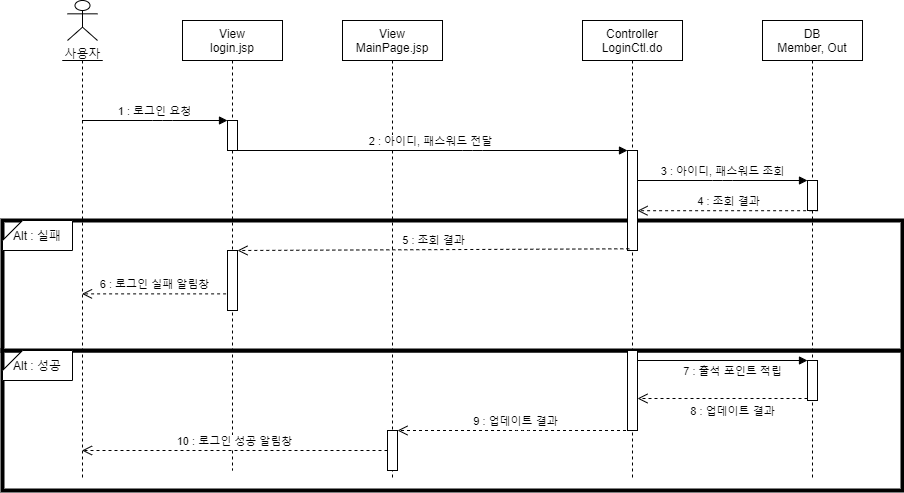

The diagram above was exported from draw.io. Its source (the exported page's mxGraphModel, read from the mxfile embedded in the PNG):
<mxGraphModel dx="1038" dy="491" grid="1" gridSize="10" guides="1" tooltips="1" connect="1" arrows="1" fold="1" page="1" pageScale="1" pageWidth="827" pageHeight="1169" math="0" shadow="0">
  <root>
    <mxCell id="_UctBENXWxPUMMhPVSUw-0" />
    <mxCell id="_UctBENXWxPUMMhPVSUw-1" parent="_UctBENXWxPUMMhPVSUw-0" />
    <mxCell id="DjzeEp4L5z0J5vkzWG9W-0" value="" style="rounded=0;whiteSpace=wrap;html=1;strokeWidth=4;" parent="_UctBENXWxPUMMhPVSUw-1" vertex="1">
      <mxGeometry x="60" y="410" width="900" height="140" as="geometry" />
    </mxCell>
    <mxCell id="DjzeEp4L5z0J5vkzWG9W-1" value="" style="rounded=0;whiteSpace=wrap;html=1;strokeWidth=4;" parent="_UctBENXWxPUMMhPVSUw-1" vertex="1">
      <mxGeometry x="60" y="280" width="900" height="130" as="geometry" />
    </mxCell>
    <mxCell id="DjzeEp4L5z0J5vkzWG9W-2" value="View&#10;login.jsp" style="shape=umlLifeline;perimeter=lifelinePerimeter;container=1;collapsible=0;recursiveResize=0;rounded=0;shadow=0;strokeWidth=1;" parent="_UctBENXWxPUMMhPVSUw-1" vertex="1">
      <mxGeometry x="240" y="80" width="100" height="450" as="geometry" />
    </mxCell>
    <mxCell id="DjzeEp4L5z0J5vkzWG9W-3" value="" style="points=[];perimeter=orthogonalPerimeter;rounded=0;shadow=0;strokeWidth=1;" parent="DjzeEp4L5z0J5vkzWG9W-2" vertex="1">
      <mxGeometry x="45" y="100" width="10" height="30" as="geometry" />
    </mxCell>
    <mxCell id="DjzeEp4L5z0J5vkzWG9W-4" value="" style="points=[];perimeter=orthogonalPerimeter;rounded=0;shadow=0;strokeWidth=1;" parent="DjzeEp4L5z0J5vkzWG9W-2" vertex="1">
      <mxGeometry x="45" y="230" width="10" height="60" as="geometry" />
    </mxCell>
    <mxCell id="DjzeEp4L5z0J5vkzWG9W-5" value="View&#10;MainPage.jsp" style="shape=umlLifeline;perimeter=lifelinePerimeter;container=1;collapsible=0;recursiveResize=0;rounded=0;shadow=0;strokeWidth=1;" parent="_UctBENXWxPUMMhPVSUw-1" vertex="1">
      <mxGeometry x="400" y="80" width="100" height="460" as="geometry" />
    </mxCell>
    <mxCell id="DjzeEp4L5z0J5vkzWG9W-6" value="" style="points=[];perimeter=orthogonalPerimeter;rounded=0;shadow=0;strokeWidth=1;" parent="DjzeEp4L5z0J5vkzWG9W-5" vertex="1">
      <mxGeometry x="45" y="410" width="10" height="40" as="geometry" />
    </mxCell>
    <mxCell id="DjzeEp4L5z0J5vkzWG9W-7" value="사용자" style="shape=umlActor;verticalLabelPosition=bottom;verticalAlign=top;html=1;outlineConnect=0;" parent="_UctBENXWxPUMMhPVSUw-1" vertex="1">
      <mxGeometry x="125" y="60" width="30" height="40" as="geometry" />
    </mxCell>
    <mxCell id="DjzeEp4L5z0J5vkzWG9W-8" value="" style="shape=umlLifeline;participant=umlActor;perimeter=lifelinePerimeter;whiteSpace=wrap;html=1;container=1;collapsible=0;recursiveResize=0;verticalAlign=top;spacingTop=36;outlineConnect=0;size=0;" parent="_UctBENXWxPUMMhPVSUw-1" vertex="1">
      <mxGeometry x="120" y="120" width="40" height="420" as="geometry" />
    </mxCell>
    <mxCell id="DjzeEp4L5z0J5vkzWG9W-9" value="Controller&#10;LoginCtl.do" style="shape=umlLifeline;perimeter=lifelinePerimeter;container=1;collapsible=0;recursiveResize=0;rounded=0;shadow=0;strokeWidth=1;" parent="_UctBENXWxPUMMhPVSUw-1" vertex="1">
      <mxGeometry x="640" y="80" width="100" height="460" as="geometry" />
    </mxCell>
    <mxCell id="DjzeEp4L5z0J5vkzWG9W-10" value="" style="points=[];perimeter=orthogonalPerimeter;rounded=0;shadow=0;strokeWidth=1;" parent="DjzeEp4L5z0J5vkzWG9W-9" vertex="1">
      <mxGeometry x="45" y="130" width="10" height="100" as="geometry" />
    </mxCell>
    <mxCell id="DjzeEp4L5z0J5vkzWG9W-11" value="" style="points=[];perimeter=orthogonalPerimeter;rounded=0;shadow=0;strokeWidth=1;" parent="DjzeEp4L5z0J5vkzWG9W-9" vertex="1">
      <mxGeometry x="45" y="330" width="10" height="80" as="geometry" />
    </mxCell>
    <mxCell id="DjzeEp4L5z0J5vkzWG9W-12" value="DB&#10;Member, Out" style="shape=umlLifeline;perimeter=lifelinePerimeter;container=1;collapsible=0;recursiveResize=0;rounded=0;shadow=0;strokeWidth=1;" parent="_UctBENXWxPUMMhPVSUw-1" vertex="1">
      <mxGeometry x="820" y="80" width="100" height="460" as="geometry" />
    </mxCell>
    <mxCell id="DjzeEp4L5z0J5vkzWG9W-13" value="" style="points=[];perimeter=orthogonalPerimeter;rounded=0;shadow=0;strokeWidth=1;" parent="DjzeEp4L5z0J5vkzWG9W-12" vertex="1">
      <mxGeometry x="45" y="160" width="10" height="30" as="geometry" />
    </mxCell>
    <mxCell id="-PCKdWPEI_50iTtVNaIX-2" value="" style="html=1;points=[];perimeter=orthogonalPerimeter;" parent="DjzeEp4L5z0J5vkzWG9W-12" vertex="1">
      <mxGeometry x="45" y="340" width="10" height="40" as="geometry" />
    </mxCell>
    <mxCell id="DjzeEp4L5z0J5vkzWG9W-14" value="1 : 로그인 요청" style="verticalAlign=bottom;endArrow=block;shadow=0;strokeWidth=1;" parent="_UctBENXWxPUMMhPVSUw-1" source="DjzeEp4L5z0J5vkzWG9W-8" target="DjzeEp4L5z0J5vkzWG9W-3" edge="1">
      <mxGeometry relative="1" as="geometry">
        <mxPoint x="235" y="170" as="sourcePoint" />
        <mxPoint x="345" y="170" as="targetPoint" />
        <Array as="points">
          <mxPoint x="220" y="180" />
        </Array>
      </mxGeometry>
    </mxCell>
    <mxCell id="DjzeEp4L5z0J5vkzWG9W-15" value="2 : 아이디, 패스워드 전달" style="html=1;verticalAlign=bottom;endArrow=block;" parent="_UctBENXWxPUMMhPVSUw-1" source="DjzeEp4L5z0J5vkzWG9W-2" target="DjzeEp4L5z0J5vkzWG9W-10" edge="1">
      <mxGeometry width="80" relative="1" as="geometry">
        <mxPoint x="510" y="270" as="sourcePoint" />
        <mxPoint x="590" y="270" as="targetPoint" />
        <Array as="points">
          <mxPoint x="530" y="210" />
        </Array>
      </mxGeometry>
    </mxCell>
    <mxCell id="DjzeEp4L5z0J5vkzWG9W-16" value="3 : 아이디, 패스워드 조회" style="html=1;verticalAlign=bottom;endArrow=block;" parent="_UctBENXWxPUMMhPVSUw-1" source="DjzeEp4L5z0J5vkzWG9W-10" target="DjzeEp4L5z0J5vkzWG9W-13" edge="1">
      <mxGeometry width="80" relative="1" as="geometry">
        <mxPoint x="700" y="240" as="sourcePoint" />
        <mxPoint x="590" y="270" as="targetPoint" />
        <Array as="points">
          <mxPoint x="780" y="240" />
        </Array>
      </mxGeometry>
    </mxCell>
    <mxCell id="DjzeEp4L5z0J5vkzWG9W-17" value="4 :&amp;nbsp;조회 결과" style="html=1;verticalAlign=bottom;endArrow=open;dashed=1;endSize=8;exitX=1.06;exitY=1.007;exitDx=0;exitDy=0;exitPerimeter=0;" parent="_UctBENXWxPUMMhPVSUw-1" source="DjzeEp4L5z0J5vkzWG9W-13" target="DjzeEp4L5z0J5vkzWG9W-10" edge="1">
      <mxGeometry relative="1" as="geometry">
        <mxPoint x="590" y="370" as="sourcePoint" />
        <mxPoint x="510" y="370" as="targetPoint" />
      </mxGeometry>
    </mxCell>
    <mxCell id="DjzeEp4L5z0J5vkzWG9W-18" value="5 :&amp;nbsp;조회 결과" style="html=1;verticalAlign=bottom;endArrow=open;dashed=1;endSize=8;exitX=0.18;exitY=0.983;exitDx=0;exitDy=0;exitPerimeter=0;" parent="_UctBENXWxPUMMhPVSUw-1" source="DjzeEp4L5z0J5vkzWG9W-10" target="DjzeEp4L5z0J5vkzWG9W-4" edge="1">
      <mxGeometry relative="1" as="geometry">
        <mxPoint x="590" y="370" as="sourcePoint" />
        <mxPoint x="510" y="370" as="targetPoint" />
      </mxGeometry>
    </mxCell>
    <mxCell id="DjzeEp4L5z0J5vkzWG9W-19" value="6 :&amp;nbsp;로그인 실패 알림창" style="html=1;verticalAlign=bottom;endArrow=open;dashed=1;endSize=8;exitX=-0.14;exitY=0.723;exitDx=0;exitDy=0;exitPerimeter=0;" parent="_UctBENXWxPUMMhPVSUw-1" source="DjzeEp4L5z0J5vkzWG9W-4" target="DjzeEp4L5z0J5vkzWG9W-8" edge="1">
      <mxGeometry relative="1" as="geometry">
        <mxPoint x="590" y="370" as="sourcePoint" />
        <mxPoint x="510" y="370" as="targetPoint" />
      </mxGeometry>
    </mxCell>
    <mxCell id="DjzeEp4L5z0J5vkzWG9W-20" value="Alt : 실패" style="shape=card;whiteSpace=wrap;html=1;size=20;rotation=0;" parent="_UctBENXWxPUMMhPVSUw-1" vertex="1">
      <mxGeometry x="60" y="280" width="70" height="30" as="geometry" />
    </mxCell>
    <mxCell id="DjzeEp4L5z0J5vkzWG9W-21" value="Alt : 성공" style="shape=card;whiteSpace=wrap;html=1;size=20;rotation=0;" parent="_UctBENXWxPUMMhPVSUw-1" vertex="1">
      <mxGeometry x="60" y="410" width="70" height="30" as="geometry" />
    </mxCell>
    <mxCell id="DjzeEp4L5z0J5vkzWG9W-22" value="9 : 업데이트 결과" style="html=1;verticalAlign=bottom;endArrow=open;dashed=1;endSize=8;" parent="_UctBENXWxPUMMhPVSUw-1" source="DjzeEp4L5z0J5vkzWG9W-9" target="DjzeEp4L5z0J5vkzWG9W-6" edge="1">
      <mxGeometry relative="1" as="geometry">
        <mxPoint x="520" y="370" as="sourcePoint" />
        <mxPoint x="440" y="370" as="targetPoint" />
        <Array as="points">
          <mxPoint x="580" y="490" />
        </Array>
      </mxGeometry>
    </mxCell>
    <mxCell id="DjzeEp4L5z0J5vkzWG9W-23" value="10 :&amp;nbsp;로그인 성공 알림창" style="html=1;verticalAlign=bottom;endArrow=open;dashed=1;endSize=8;" parent="_UctBENXWxPUMMhPVSUw-1" source="DjzeEp4L5z0J5vkzWG9W-6" target="DjzeEp4L5z0J5vkzWG9W-8" edge="1">
      <mxGeometry relative="1" as="geometry">
        <mxPoint x="520" y="370" as="sourcePoint" />
        <mxPoint x="440" y="370" as="targetPoint" />
      </mxGeometry>
    </mxCell>
    <mxCell id="-PCKdWPEI_50iTtVNaIX-4" value="8 : 업데이트 결과" style="html=1;verticalAlign=bottom;endArrow=open;dashed=1;endSize=8;exitX=0;exitY=0.95;" parent="_UctBENXWxPUMMhPVSUw-1" source="-PCKdWPEI_50iTtVNaIX-2" target="DjzeEp4L5z0J5vkzWG9W-11" edge="1">
      <mxGeometry x="-0.1176" y="22" relative="1" as="geometry">
        <mxPoint x="795" y="496" as="targetPoint" />
        <mxPoint as="offset" />
      </mxGeometry>
    </mxCell>
    <mxCell id="-PCKdWPEI_50iTtVNaIX-3" value="7 : 출석 포인트 적립" style="html=1;verticalAlign=bottom;endArrow=block;entryX=0;entryY=0;" parent="_UctBENXWxPUMMhPVSUw-1" source="DjzeEp4L5z0J5vkzWG9W-11" target="-PCKdWPEI_50iTtVNaIX-2" edge="1">
      <mxGeometry x="0.1176" y="-20" relative="1" as="geometry">
        <mxPoint x="795" y="420" as="sourcePoint" />
        <mxPoint as="offset" />
      </mxGeometry>
    </mxCell>
  </root>
</mxGraphModel>